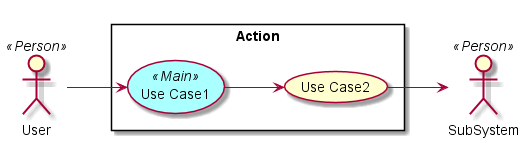

The diagram above was rendered by PlantUML. Its source (embedded in the PNG):
@startuml

left to right direction

skinparam usecase {
  BackgroudnColor #ffffaa
  BackgroundColor<<Main>> #aaffff
}
actor :User: <<Person>>
actor :SubSystem: <<Person>>


rectangle "Action" {
UseCase UC1 <<Main>> as "Use Case1"
UseCase UC2  as "Use Case2"


User --> UC1
UC1 --> UC2
UC2 --> SubSystem
}

@enduml